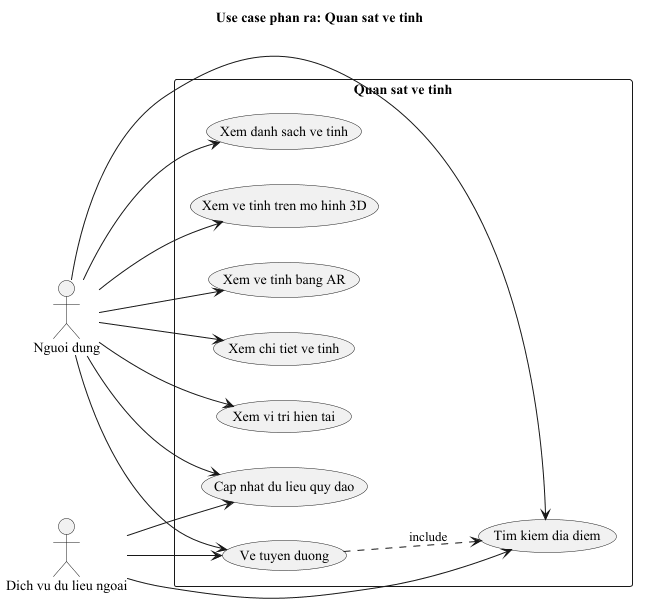

The diagram above was rendered by PlantUML. Its source (embedded in the PNG):
@startuml usecase_quan_sat_ve_tinh
skinparam defaultFontName "Times New Roman"
title Use case phan ra: Quan sat ve tinh
left to right direction

actor "Nguoi dung" as User
actor "Dich vu du lieu ngoai" as Ext

rectangle "Quan sat ve tinh" {
  usecase "Xem vi tri hien tai" as U1
  usecase "Tim kiem dia diem" as U2
  usecase "Ve tuyen duong" as U3
  usecase "Xem danh sach ve tinh" as U4
  usecase "Xem ve tinh tren mo hinh 3D" as U5
  usecase "Xem ve tinh bang AR" as U6
  usecase "Cap nhat du lieu quy dao" as U7
  usecase "Xem chi tiet ve tinh" as U8
}

User --> U1
User --> U2
User --> U3
User --> U4
User --> U5
User --> U6
User --> U7
User --> U8

U3 ..> U2 : include
Ext --> U2
Ext --> U3
Ext --> U7
@enduml